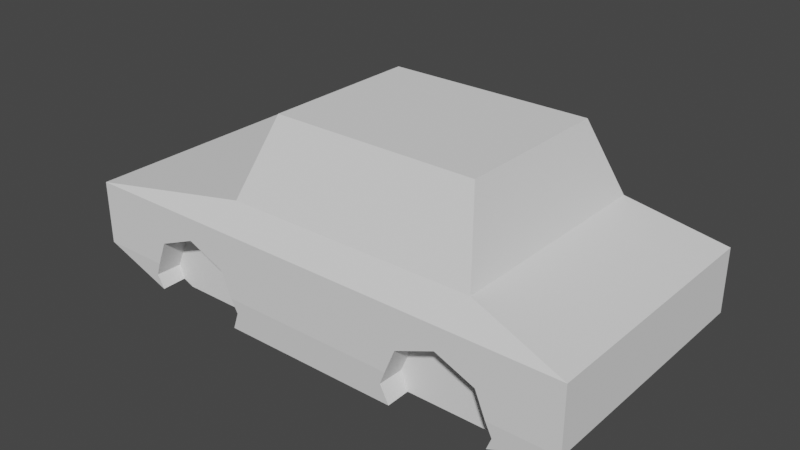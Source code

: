 # Source: Car.blend  (saved by Blender 2.93.21; exported with 4.5.12 LTS)
import bpy
from mathutils import Matrix  # noqa: F401  (used for matrix-valued properties, if any)

bpy.ops.wm.read_factory_settings(use_empty=True)
scene = bpy.context.scene
scene.name = 'Scene'

# ---- collections
col_collection = bpy.data.collections.new('Collection'); scene.collection.children.link(col_collection)

# ---- world
world_world = bpy.data.worlds.new('World'); scene.world = world_world
world_world.use_nodes = True; world_world.node_tree.nodes.clear()
_N = world_world.node_tree.nodes; _L = world_world.node_tree.links
n0 = _N.new('ShaderNodeOutputWorld'); n0.name = 'World Output'; n0.location = (300, 300)
n1 = _N.new('ShaderNodeBackground'); n1.name = 'Background'; n1.location = (10, 300)
n1.inputs[0].default_value = (0.05088, 0.05088, 0.05088, 1.0)
_L.new(n1.outputs[0], n0.inputs[0])
n0.is_active_output = True
world_world.color = (0.05088, 0.05088, 0.05088)
world_world.use_sun_shadow = False
world_world.sun_shadow_jitter_overblur = 0.0

# ---- meshes
me_cube = bpy.data.meshes.new('Cube')
me_cube.from_pydata([(-0.5272, -0.6153, 1.794), (-0.5272, 0.6153, 1.794), (1.073, -0.6153, 1.794), (1.073, 0.6153, 1.794), (-2.0, -1.0, 1.0), (-2.0, 1.0, 1.0), (2.0, 1.0, 1.0), (2.0, -1.0, 1.0), (-0.7079, -0.8742, 1.202), (-0.7079, 0.8742, 1.202), (1.254, 0.8742, 1.202), (1.254, -0.8742, 1.202), (-2.0, 1.0, 0.5), (2.0, 1.0, 0.5), (2.0, -1.0, 0.5), (-2.0, -1.0, 0.5), (-1.076, -0.773, 0.8146), (-0.7715, -0.7761, 0.6883), (-0.6453, -0.7837, 0.3836), (-1.507, -0.7837, 0.3836), (-1.381, -0.7761, 0.6883), (-0.7033, -0.7871, 0.2435), (-0.7053, -0.9804, 0.2435), (-1.375, -0.7871, 0.2435), (-1.381, -1.0, 0.6939), (-1.461, -1.0, 0.5), (-0.6913, -1.0, 0.5), (-0.7715, -1.0, 0.6939), (-1.076, -1.0, 0.8202), (-1.464, -0.7862, 0.2802), (-1.462, -0.9831, 0.2792), (-1.507, -0.9915, 0.3887), (-0.6453, -0.9915, 0.3887), (1.093, -0.773, 0.8146), (1.397, -0.7761, 0.6883), (1.524, -0.7837, 0.3836), (0.6619, -0.7837, 0.3836), (0.7881, -0.7761, 0.6883), (0.7199, -0.7871, 0.2435), (1.375, -0.7871, 0.2435), (0.7218, -0.9804, 0.2435), (0.7078, -1.0, 0.5), (0.7881, -1.0, 0.6939), (1.093, -1.0, 0.8202), (1.397, -1.0, 0.6939), (1.478, -1.0, 0.5), (1.482, -0.9838, 0.2874), (1.484, -0.786, 0.2884), (0.6619, -0.9915, 0.3887), (1.524, -0.9915, 0.3887), (1.093, 0.7602, 0.8266), (1.397, 0.7571, 0.7004), (1.524, 0.7496, 0.3956), (0.6619, 0.7496, 0.3956), (0.7881, 0.7571, 0.7004), (1.375, 0.7458, 0.2435), (0.7225, 0.9804, 0.2435), (0.7249, 0.7458, 0.2435), (0.7076, 1.0, 0.5), (0.7881, 1.0, 0.6944), (1.093, 1.0, 0.8207), (1.397, 1.0, 0.6944), (1.478, 1.0, 0.5), (0.6619, 0.9916, 0.3896), (1.524, 0.9916, 0.3896), (1.481, 0.9838, 0.2871), (1.478, 0.7469, 0.2859), (-1.076, 0.7602, 0.8266), (-0.7715, 0.7571, 0.7004), (-0.6453, 0.7496, 0.3956), (-1.507, 0.7496, 0.3956), (-1.381, 0.7571, 0.7004), (-1.375, 0.7458, 0.2435), (-0.7083, 0.7458, 0.2435), (-0.7059, 0.9804, 0.2435), (-1.381, 1.0, 0.6944), (-1.461, 1.0, 0.5), (-0.6911, 1.0, 0.5), (-0.7715, 1.0, 0.6944), (-1.076, 1.0, 0.8207), (-1.458, 0.7467, 0.2778), (-1.461, 0.9831, 0.279), (-1.507, 0.9916, 0.3896), (-0.6453, 0.9916, 0.3896)], [], [(8, 0, 1, 9), (9, 1, 3, 10), (10, 3, 2, 11), (11, 2, 0, 8), (38, 40, 22, 21, 23, 72, 73, 74, 56, 57, 55, 39), (3, 1, 0, 2), (44, 45, 14, 7, 4, 15, 25, 24, 28, 27, 26, 41, 42, 43), (13, 6, 7, 14), (12, 5, 6, 13, 62, 61, 60, 59, 58, 77, 78, 79, 75, 76), (15, 4, 5, 12), (7, 11, 8, 4), (6, 10, 11, 7), (5, 9, 10, 6), (4, 8, 9, 5), (29, 30, 15, 12, 81, 80, 72, 23), (62, 13, 65), (62, 65, 64), (82, 81, 12, 76), (83, 77, 58, 63, 56, 74), (65, 13, 14, 46, 47, 39, 55, 66), (15, 30, 31, 25), (48, 41, 26, 32, 22, 40), (49, 46, 14, 45), (28, 16, 17, 27), (27, 17, 18, 32, 26), (32, 18, 21, 22), (29, 19, 31, 30), (31, 19, 20, 24, 25), (24, 20, 16, 28), (21, 18, 17, 16, 20, 19, 29, 23), (43, 33, 34, 44), (44, 34, 35, 49, 45), (46, 49, 35, 47), (40, 38, 36, 48), (48, 36, 37, 42, 41), (42, 37, 33, 43), (47, 35, 34, 33, 37, 36, 38, 39), (51, 50, 60, 61), (64, 52, 51, 61, 62), (52, 64, 65, 66), (53, 57, 56, 63), (53, 54, 50, 51, 52, 66, 55, 57), (58, 59, 54, 53, 63), (50, 54, 59, 60), (68, 67, 79, 78), (69, 68, 78, 77, 83), (74, 73, 69, 83), (70, 80, 81, 82), (70, 71, 67, 68, 69, 73, 72, 80), (71, 70, 82, 76, 75), (67, 71, 75, 79)])
_uv = me_cube.uv_layers.new(name='UVMap')
_uv.uv.foreach_set('vector', [0.5625, 0.0, 0.625, 0.0, 0.625, 0.25, 0.5625, 0.25, 0.5625, 0.25, 0.625, 0.25, 0.625, 0.5, 0.5625, 0.5, 0.5625, 0.5, 0.625, 0.5, 0.625, 0.75, 0.5625, 0.75, 0.5625, 0.75, 0.625, 0.75, 0.625, 1.0, 0.5625, 1.0, 0.3155, 0.7254, 0.3156, 0.75, 0.1859, 0.75, 0.186, 0.7254, 0.125, 0.7254, 0.125, 0.5299, 0.1856, 0.5299, 0.1858, 0.5, 0.3157, 0.5, 0.3159, 0.5299, 0.375, 0.5299, 0.375, 0.7254, 0.625, 0.5, 0.875, 0.5, 0.875, 0.75, 0.625, 0.75, 0.4617, 0.7877, 0.4375, 0.7827, 0.4375, 0.75, 0.5, 0.75, 0.5, 1.0, 0.4375, 1.0, 0.4375, 0.9663, 0.4617, 0.9613, 0.4775, 0.9423, 0.4617, 0.9232, 0.4375, 0.9182, 0.4375, 0.8308, 0.4617, 0.8257, 0.4775, 0.8067, 0.4375, 0.5, 0.5, 0.5, 0.5, 0.75, 0.4375, 0.75, 0.4375, 0.25, 0.5, 0.25, 0.5, 0.5, 0.4375, 0.5, 0.4375, 0.4674, 0.4618, 0.4623, 0.4776, 0.4433, 0.4618, 0.4243, 0.4375, 0.4192, 0.4375, 0.3318, 0.4618, 0.3268, 0.4776, 0.3077, 0.4618, 0.2887, 0.4375, 0.2837, 0.4375, 0.0, 0.5, 0.0, 0.5, 0.25, 0.4375, 0.25, 0.5, 0.75, 0.5625, 0.75, 0.5625, 1.0, 0.5, 1.0, 0.5, 0.5, 0.5625, 0.5, 0.5625, 0.75, 0.5, 0.75, 0.5, 0.25, 0.5625, 0.25, 0.5625, 0.5, 0.5, 0.5, 0.5, 0.0, 0.5625, 0.0, 0.5625, 0.25, 0.5, 0.25, 0.3839, 0.025, 0.3837, 0.0, 0.4375, 0.0, 0.4375, 0.25, 0.3836, 0.25, 0.3833, 0.22, 0.375, 0.2201, 0.375, 0.02464, 0.4375, 0.4674, 0.4375, 0.5, 0.3856, 0.5, 0.4375, 0.4674, 0.3856, 0.5, 0.4106, 0.4868, 0.4106, 0.2643, 0.3836, 0.25, 0.4375, 0.25, 0.4375, 0.2837, 0.4106, 0.3268, 0.4375, 0.3318, 0.4375, 0.4192, 0.4106, 0.4244, 0.375, 0.4407, 0.375, 0.3108, 0.3856, 0.5, 0.4375, 0.5, 0.4375, 0.75, 0.3857, 0.75, 0.3859, 0.7249, 0.375, 0.7254, 0.375, 0.5299, 0.3853, 0.5301, 0.4375, 1.0, 0.3837, 1.0, 0.4104, 0.9859, 0.4375, 0.9663, 0.4104, 0.8255, 0.4375, 0.8308, 0.4375, 0.9182, 0.4104, 0.9233, 0.375, 0.9391, 0.375, 0.8094, 0.4104, 0.7631, 0.3857, 0.75, 0.4375, 0.75, 0.4375, 0.7827, 1.0, 0.7327, 1.0, 0.5, 0.875, 0.5, 0.875, 0.7295, 0.875, 0.7295, 0.875, 0.5, 0.75, 0.5, 0.75, 0.7131, 0.7955, 0.7246, 0.75, 0.7131, 0.75, 0.5, 0.6926, 0.5, 0.6906, 0.6981, 0.2924, 0.5, 0.25, 0.5, 0.25, 0.7131, 0.2948, 0.7017, 0.25, 0.7131, 0.25, 0.5, 0.125, 0.5, 0.125, 0.7295, 0.2045, 0.7246, 0.125, 0.7295, 0.125, 0.5, 0.0, 0.5, 0.0, 0.7327, 0.9577, 0.172, 0.99, 0.25, 0.9197, 0.4197, 0.75, 0.49, 0.5803, 0.4197, 0.51, 0.25, 0.5338, 0.1925, 0.5837, 0.172, 1.0, 0.7327, 1.0, 0.5, 0.875, 0.5, 0.875, 0.7295, 0.875, 0.7295, 0.875, 0.5, 0.75, 0.5, 0.75, 0.7131, 0.7955, 0.7246, 0.7086, 0.7026, 0.75, 0.7131, 0.75, 0.5, 0.711, 0.5, 0.3094, 0.6981, 0.3074, 0.5, 0.25, 0.5, 0.25, 0.7131, 0.25, 0.7131, 0.25, 0.5, 0.125, 0.5, 0.125, 0.7295, 0.2045, 0.7246, 0.125, 0.7295, 0.125, 0.5, 0.0, 0.5, 0.0, 0.7327, 0.9681, 0.197, 0.99, 0.25, 0.9197, 0.4197, 0.75, 0.49, 0.5803, 0.4197, 0.51, 0.25, 0.5423, 0.172, 0.9071, 0.172, 0.875, 1.0, 1.0, 1.0, 1.0, 0.7542, 0.875, 0.751, 0.75, 0.7519, 0.75, 1.0, 0.875, 1.0, 0.875, 0.751, 0.7953, 0.746, 0.75, 1.0, 0.75, 0.7519, 0.7079, 0.7573, 0.705, 1.0, 0.25, 1.0, 0.3124, 1.0, 0.31, 0.7596, 0.25, 0.7519, 0.01, 0.25, 0.08029, 0.4197, 0.25, 0.49, 0.4197, 0.4197, 0.49, 0.25, 0.4647, 0.1889, 0.4071, 0.1653, 0.04508, 0.1653, 0.2047, 0.746, 0.125, 0.751, 0.125, 1.0, 0.25, 1.0, 0.25, 0.7519, 0.0, 1.0, 0.125, 1.0, 0.125, 0.751, 0.0, 0.7542, 0.875, 1.0, 1.0, 1.0, 1.0, 0.7542, 0.875, 0.751, 0.75, 1.0, 0.875, 1.0, 0.875, 0.751, 0.7953, 0.746, 0.75, 0.7519, 0.69, 0.7596, 0.6876, 1.0, 0.75, 1.0, 0.75, 0.7519, 0.25, 1.0, 0.2983, 1.0, 0.2955, 0.7577, 0.25, 0.7519, 0.01, 0.25, 0.08029, 0.4197, 0.25, 0.49, 0.4197, 0.4197, 0.49, 0.25, 0.4549, 0.1653, 0.08368, 0.1653, 0.03718, 0.1844, 0.125, 1.0, 0.25, 1.0, 0.25, 0.7519, 0.2047, 0.746, 0.125, 0.751, 0.0, 1.0, 0.125, 1.0, 0.125, 0.751, 0.0, 0.7542])
me_cube.use_remesh_fix_poles = True
me_cube.use_remesh_preserve_attributes = False
me_cube.update()
me_cylinder_010 = bpy.data.meshes.new('Cylinder.010')
me_cylinder_010.from_pydata([(-2.002e-08, 0.1177, 0.3731), (-2.002e-08, -0.3049, 0.3731), (0.2639, 0.1177, 0.2637), (0.2639, -0.3049, 0.2637), (0.3732, 0.1177, -0.0003825), (0.3732, -0.3049, -0.0003825), (0.2639, 0.1177, -0.2645), (0.2639, -0.3049, -0.2645), (-5.265e-08, 0.1177, -0.3739), (-5.265e-08, -0.3049, -0.3739), (-0.2639, 0.1177, -0.2645), (-0.2639, -0.3049, -0.2645), (-0.3732, 0.1177, -0.0003825), (-0.3732, -0.3049, -0.0003825), (-0.2639, 0.1177, 0.2637), (-0.2639, -0.3049, 0.2637), (1.688e-08, 0.0739, 0.2957), (0.2092, 0.0739, 0.209), (0.2958, 0.0739, -0.0003825), (0.2092, 0.0739, -0.2097), (-8.982e-09, 0.0739, -0.2964), (-0.2092, 0.0739, -0.2097), (-0.2958, 0.0739, -0.0003825), (-0.2092, 0.0739, 0.209), (3.585e-08, 0.116, 0.2575), (0.181, 0.1152, 0.1824), (0.256, 0.1133, 0.001148), (0.181, 0.1114, -0.1801), (1.346e-08, 0.1106, -0.2552), (-0.181, 0.1114, -0.1801), (-0.256, 0.1133, 0.001148), (-0.181, 0.1152, 0.1824)], [], [(0, 1, 3, 2), (2, 3, 5, 4), (4, 5, 7, 6), (6, 7, 9, 8), (8, 9, 11, 10), (10, 11, 13, 12), (12, 13, 15, 14), (14, 15, 1, 0), (16, 17, 25, 24), (10, 12, 22, 21), (6, 8, 20, 19), (2, 4, 18, 17), (12, 14, 23, 22), (8, 10, 21, 20), (4, 6, 19, 18), (14, 0, 16, 23), (0, 2, 17, 16), (24, 25, 26, 27, 28, 29, 30, 31), (20, 21, 29, 28), (17, 18, 26, 25), (21, 22, 30, 29), (18, 19, 27, 26), (22, 23, 31, 30), (19, 20, 28, 27), (23, 16, 24, 31)])
_uv = me_cylinder_010.uv_layers.new(name='UVMap')
_uv.uv.foreach_set('vector', [1.0, 0.5, 1.0, 1.0, 0.875, 1.0, 0.875, 0.5, 0.875, 0.5, 0.875, 1.0, 0.75, 1.0, 0.75, 0.5, 0.75, 0.5, 0.75, 1.0, 0.625, 1.0, 0.625, 0.5, 0.625, 0.5, 0.625, 1.0, 0.5, 1.0, 0.5, 0.5, 0.5, 0.5, 0.5, 1.0, 0.375, 1.0, 0.375, 0.5, 0.375, 0.5, 0.375, 1.0, 0.25, 1.0, 0.25, 0.5, 0.25, 0.5, 0.25, 1.0, 0.125, 1.0, 0.125, 0.5, 0.125, 0.5, 0.125, 1.0, 0.0, 1.0, 0.0, 0.5, 1.0, 0.5, 0.875, 0.5, 0.875, 0.5, 1.0, 0.5, 0.375, 0.5, 0.25, 0.5, 0.25, 0.5, 0.375, 0.5, 0.625, 0.5, 0.5, 0.5, 0.5, 0.5, 0.625, 0.5, 0.875, 0.5, 0.75, 0.5, 0.75, 0.5, 0.875, 0.5, 0.25, 0.5, 0.125, 0.5, 0.125, 0.5, 0.25, 0.5, 0.5, 0.5, 0.375, 0.5, 0.375, 0.5, 0.5, 0.5, 0.75, 0.5, 0.625, 0.5, 0.625, 0.5, 0.75, 0.5, 0.125, 0.5, 0.0, 0.5, 0.0, 0.5, 0.125, 0.5, 1.0, 0.5, 0.875, 0.5, 0.875, 0.5, 1.0, 0.5, 0.75, 0.49, 0.9197, 0.4197, 0.99, 0.25, 0.9197, 0.08029, 0.75, 0.01, 0.5803, 0.08029, 0.51, 0.25, 0.5803, 0.4197, 0.5, 0.5, 0.375, 0.5, 0.375, 0.5, 0.5, 0.5, 0.875, 0.5, 0.75, 0.5, 0.75, 0.5, 0.875, 0.5, 0.375, 0.5, 0.25, 0.5, 0.25, 0.5, 0.375, 0.5, 0.75, 0.5, 0.625, 0.5, 0.625, 0.5, 0.75, 0.5, 0.25, 0.5, 0.125, 0.5, 0.125, 0.5, 0.25, 0.5, 0.625, 0.5, 0.5, 0.5, 0.5, 0.5, 0.625, 0.5, 0.125, 0.5, 0.0, 0.5, 0.0, 0.5, 0.125, 0.5])
me_cylinder_010.use_remesh_fix_poles = True
me_cylinder_010.use_remesh_preserve_attributes = False
me_cylinder_010.update()

# ---- objects
ob_world_origin = bpy.data.objects.new('World Origin', None)
ob_car1_shell = bpy.data.objects.new('Car1_Shell', me_cube)
ob_wheel = bpy.data.objects.new('Wheel', me_cylinder_010)

# ---- transforms, parenting, visibility, modifiers, constraints
ob_world_origin.location = (0.0, 0.0, 0.0)
ob_world_origin.empty_display_type = 'ARROWS'
ob_world_origin.hide_select = True
ob_car1_shell.location = (0.0, 0.0, 0.0)
ob_wheel.location = (2.002e-08, 0.09359, 0.39)

# ---- collection membership
col_collection.objects.link(ob_world_origin)
col_collection.objects.link(ob_car1_shell)
col_collection.objects.link(ob_wheel)

# ---- scene / render settings (as saved in the file)
scene.frame_start = 1; scene.frame_end = 250; scene.frame_set(41)
scene.render.engine = 'BLENDER_EEVEE_NEXT'
scene.cycles.use_denoising = False
scene.cycles.samples = 128
scene.cycles.sampling_pattern = 'TABULATED_SOBOL'
scene.cycles.use_adaptive_sampling = False
scene.cycles.use_light_tree = False
scene.view_settings.view_transform = 'Filmic'
bpy.context.view_layer.update()

# ---- added for rendering (the .blend has no active camera and no usable light): camera, sun
cam_auto = bpy.data.cameras.new('AutoCamera')
cam_auto.lens = 50.0
cam_auto.sensor_width = 36.0
cam_auto.clip_end = 1000.0
ob_auto_camera = bpy.data.objects.new('AutoCamera', cam_auto)
scene.collection.objects.link(ob_auto_camera)
ob_auto_camera.location = (4.45266, -5.34319, 4.4671)
ob_auto_camera.rotation_euler = (1.09748, -7.21219e-08, 0.694738)
scene.camera = ob_auto_camera
light_auto_sun = bpy.data.lights.new('AutoSun', 'SUN')
light_auto_sun.energy = 3.0
light_auto_sun.angle = 0.0523599
ob_auto_sun = bpy.data.objects.new('AutoSun', light_auto_sun)
scene.collection.objects.link(ob_auto_sun)
ob_auto_sun.rotation_euler = (0.872665, 0.174533, 0.523599)
bpy.context.view_layer.update()
